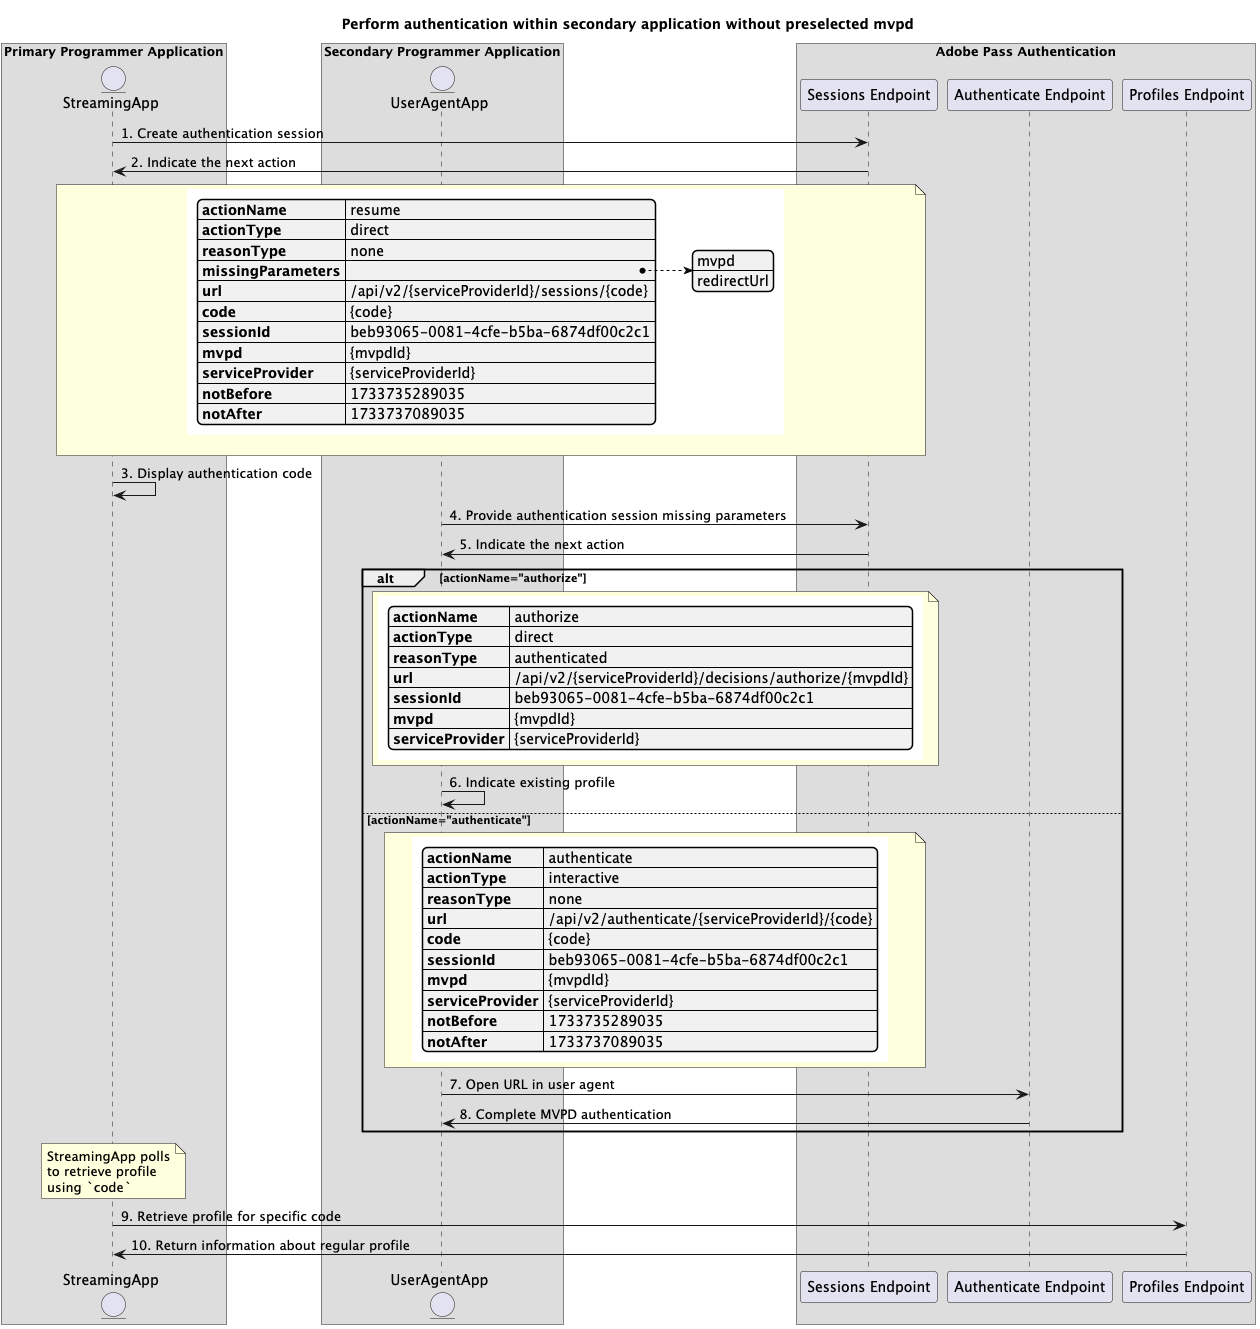

The diagram above was rendered by PlantUML. Its source (embedded in the PNG):
@startuml
title "Perform authentication within secondary application without preselected mvpd"


box "Primary Programmer Application"
    entity "StreamingApp"
end box

box "Secondary Programmer Application"
    entity "UserAgentApp"
end box

box "Adobe Pass Authentication"
    participant "Sessions Endpoint"
    participant "Authenticate Endpoint"
    participant "Profiles Endpoint"
end box


StreamingApp -> "Sessions Endpoint": 1. Create authentication session

"Sessions Endpoint" -> StreamingApp: 2. Indicate the next action

note over StreamingApp, "Sessions Endpoint"
{{json
{
   "actionName": "resume",
   "actionType": "direct",
   "reasonType": "none",
   "missingParameters": [
         "mvpd",
         "redirectUrl"
   ],
   "url": "/api/v2/{serviceProviderId}/sessions/{code}",
   "code": "{code}",
   "sessionId": "beb93065-0081-4cfe-b5ba-6874df00c2c1",
   "mvpd": "{mvpdId}",
   "serviceProvider": "{serviceProviderId}",
   "notBefore": "1733735289035",
   "notAfter": "1733737089035"
}
}}

end note

StreamingApp -> StreamingApp: 3. Display authentication code

UserAgentApp -> "Sessions Endpoint" : 4. Provide authentication session missing parameters

"Sessions Endpoint" -> "UserAgentApp": 5. Indicate the next action

alt actionName="authorize"

note over UserAgentApp, "Sessions Endpoint"
{{json
{
   "actionName": "authorize",
   "actionType": "direct",
   "reasonType": "authenticated",
   "url": "/api/v2/{serviceProviderId}/decisions/authorize/{mvpdId}",
   "sessionId": "beb93065-0081-4cfe-b5ba-6874df00c2c1",
   "mvpd": "{mvpdId}",
   "serviceProvider": "{serviceProviderId}"
}
}}
end note

UserAgentApp -> UserAgentApp: 6. Indicate existing profile

else actionName="authenticate"

note over UserAgentApp, "Sessions Endpoint"
{{json
{
   "actionName": "authenticate",
   "actionType": "interactive",
   "reasonType": "none",
   "url": "/api/v2/authenticate/{serviceProviderId}/{code}",
   "code": "{code}",
   "sessionId": "beb93065-0081-4cfe-b5ba-6874df00c2c1",
   "mvpd": "{mvpdId}",
   "serviceProvider": "{serviceProviderId}",
   "notBefore": "1733735289035",
   "notAfter": "1733737089035"
}
}}
end note

UserAgentApp -> "Authenticate Endpoint": 7. Open URL in user agent

"Authenticate Endpoint" -> "UserAgentApp": 8. Complete MVPD authentication

end

note over StreamingApp
StreamingApp polls
to retrieve profile
using `code`
end note

StreamingApp -> "Profiles Endpoint": 9. Retrieve profile for specific code

"Profiles Endpoint" -> StreamingApp: 10. Return information about regular profile

@enduml